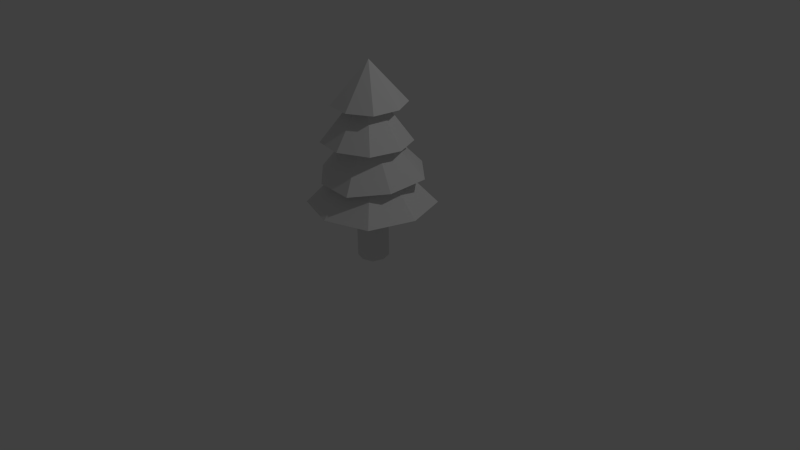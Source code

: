 # Source: Tree.blend  (saved by Blender 2.76.0; exported with 4.5.12 LTS)
import bpy
from mathutils import Matrix  # noqa: F401  (used for matrix-valued properties, if any)

bpy.ops.wm.read_factory_settings(use_empty=True)
scene = bpy.context.scene
scene.name = 'Scene'

# ---- collections
col_collection_1 = bpy.data.collections.new('Collection 1'); scene.collection.children.link(col_collection_1)

# ---- materials (node trees are filled in below, after node groups)
mat_material = bpy.data.materials.new('Material')
mat_material.alpha_threshold = 0.0
mat_material.use_transparent_shadow = False
mat_material.roughness = 0.5
mat_material.line_color = (0.0, 0.0, 0.0, 1.0)

# ---- material node trees

# ---- world
world_world = bpy.data.worlds.new('World'); scene.world = world_world
world_world.color = (0.05088, 0.05088, 0.05088)
world_world.use_sun_shadow = False
world_world.sun_shadow_jitter_overblur = 0.0
world_world.cycles.sampling_method = 'MANUAL'
world_world.cycles.sample_map_resolution = 256

# ---- cameras
cam_camera = bpy.data.cameras.new('Camera')
cam_camera.clip_end = 100.0
cam_camera.lens = 35.0
cam_camera.sensor_width = 32.0
cam_camera.sensor_height = 18.0
cam_camera.ortho_scale = 7.314
cam_camera.dof.focus_distance = 0.0
cam_camera.dof.aperture_fstop = 128.0

# ---- lights
light_lamp = bpy.data.lights.new('Lamp', 'POINT')
light_lamp.transmission_factor = 0.0
light_lamp.cutoff_distance = 30.0
light_lamp.energy = 100.0
light_lamp.shadow_buffer_clip_start = 1.001
light_lamp.shadow_soft_size = 0.1
light_lamp.shadow_maximum_resolution = 0.006
light_lamp.use_absolute_resolution = True
light_lamp.cycles.use_multiple_importance_sampling = False

# ---- meshes
me_cube = bpy.data.meshes.new('Cube')
me_cube.from_pydata([(1.0, 1.0, 0.0), (1.0, -1.0, 0.0), (-1.0, -1.0, 0.0), (-1.0, 1.0, 0.0), (1.328, -1.134e-07, 0.0), (2.081e-07, 1.328, 0.0), (-2.932e-08, -1.328, 0.0), (-1.328, 3.616e-07, 0.0), (5.96e-08, 1.192e-07, 0.0), (1.0, 1.0, 5.308), (1.0, -1.0, 5.308), (-1.0, -1.0, 5.308), (-1.0, 1.0, 5.308), (1.328, -1.134e-07, 5.308), (2.081e-07, 1.328, 5.308), (-2.932e-08, -1.328, 5.308), (-1.328, 3.616e-07, 5.308), (4.134, 4.134, 5.308), (4.134, -4.134, 5.308), (-4.134, -4.134, 5.308), (-4.134, 4.134, 5.308), (5.49, -9.136e-07, 5.308), (7.158e-07, 5.49, 5.308), (-2.658e-07, -5.49, 5.308), (-5.49, 1.05e-06, 5.308), (2.175, 2.175, 8.095), (2.175, -2.175, 8.095), (-2.175, -2.175, 8.095), (-2.175, 2.175, 8.095), (2.889, -4.751e-07, 8.095), (3.767e-07, 2.889, 8.095), (-1.399e-07, -2.889, 8.095), (-2.889, 5.58e-07, 8.095), (4.611, 2.008, 8.253), (1.885, -4.466, 7.724), (-4.611, -1.749, 7.946), (-1.885, 4.725, 8.475), (4.313, -1.674, 7.952), (1.81, 4.429, 8.451), (-1.81, -4.169, 7.748), (-4.313, 1.934, 8.247), (2.038, 0.7004, 11.35), (0.8331, -2.161, 11.11), (-2.038, -0.9602, 11.21), (-0.8331, 1.901, 11.44), (1.906, -0.9273, 11.21), (0.8, 1.77, 11.43), (-0.8, -2.03, 11.12), (-1.906, 0.6675, 11.34), (2.523, 2.797, 11.07), (3.203, -2.91, 11.24), (-2.506, -3.59, 11.23), (-3.186, 2.117, 11.06), (3.799, 0.05507, 11.16), (-0.4427, 3.393, 11.04), (0.4596, -4.186, 11.26), (-3.782, -0.8481, 11.14), (0.8691, 0.8659, 14.58), (1.106, -1.125, 14.64), (-0.886, -1.363, 14.63), (-1.123, 0.6286, 14.57), (1.314, -0.09086, 14.61), (-0.1659, 1.074, 14.57), (0.149, -1.571, 14.65), (-1.331, -0.4061, 14.6), (1.978, 2.73, 14.48), (2.73, -1.978, 14.42), (-1.978, -2.73, 14.41), (-2.73, 1.978, 14.47), (3.126, 0.4996, 14.45), (-0.4996, 3.126, 14.48), (0.4996, -3.126, 14.4), (-3.126, -0.4996, 14.43), (2.086e-07, -1.527e-07, 18.28)], [], [(8, 6, 2, 7), (5, 8, 7, 3), (0, 4, 8, 5), (4, 1, 6, 8), (5, 3, 12, 14), (6, 1, 10, 15), (4, 0, 9, 13), (2, 6, 15, 11), (1, 4, 13, 10), (7, 2, 11, 16), (0, 5, 14, 9), (3, 7, 16, 12), (10, 13, 21, 18), (16, 11, 19, 24), (9, 14, 22, 17), (12, 16, 24, 20), (14, 12, 20, 22), (15, 10, 18, 23), (13, 9, 17, 21), (11, 15, 23, 19), (23, 18, 26, 31), (21, 17, 25, 29), (19, 23, 31, 27), (18, 21, 29, 26), (24, 19, 27, 32), (17, 22, 30, 25), (20, 24, 32, 28), (22, 20, 28, 30), (30, 28, 36, 38), (31, 26, 34, 39), (29, 25, 33, 37), (27, 31, 39, 35), (26, 29, 37, 34), (32, 27, 35, 40), (25, 30, 38, 33), (28, 32, 40, 36), (40, 35, 43, 48), (33, 38, 46, 41), (36, 40, 48, 44), (38, 36, 44, 46), (39, 34, 42, 47), (37, 33, 41, 45), (35, 39, 47, 43), (34, 37, 45, 42), (43, 47, 55, 51), (42, 45, 53, 50), (48, 43, 51, 56), (41, 46, 54, 49), (44, 48, 56, 52), (46, 44, 52, 54), (47, 42, 50, 55), (45, 41, 49, 53), (55, 50, 58, 63), (53, 49, 57, 61), (51, 55, 63, 59), (50, 53, 61, 58), (56, 51, 59, 64), (49, 54, 62, 57), (52, 56, 64, 60), (54, 52, 60, 62), (60, 64, 72, 68), (62, 60, 68, 70), (63, 58, 66, 71), (61, 57, 65, 69), (59, 63, 71, 67), (58, 61, 69, 66), (64, 59, 67, 72), (57, 62, 70, 65), (72, 67, 73), (65, 70, 73), (68, 72, 73), (70, 68, 73), (71, 66, 73), (69, 65, 73), (67, 71, 73), (66, 69, 73)])
_uv = me_cube.uv_layers.new(name='UVMap')
_uv.uv.foreach_set('vector', [0.4172, 0.02204, 0.4577, 0.0729, 0.4377, 0.08237, 0.4176, 0.08371, 0.3771, 0.072, 0.4172, 0.02204, 0.4176, 0.08371, 0.3978, 0.08211, 0.3549, 0.05547, 0.3322, 0.01405, 0.4172, 0.02204, 0.3771, 0.072, 0.5025, 0.01412, 0.4807, 0.05623, 0.4577, 0.0729, 0.4172, 0.02204, 0.3771, 0.072, 0.3978, 0.08211, 0.3764, 0.1487, 0.3321, 0.1487, 0.4577, 0.0729, 0.4807, 0.05623, 0.5496, 0.1487, 0.5051, 0.1487, 0.3322, 0.01405, 0.3549, 0.05547, 0.2973, 0.1487, 0.2626, 0.1487, 0.4377, 0.08237, 0.4577, 0.0729, 0.5051, 0.1487, 0.4615, 0.1487, 0.4807, 0.05623, 0.5025, 0.01412, 0.5912, 0.1487, 0.5496, 0.1487, 0.4176, 0.08371, 0.4377, 0.08237, 0.4615, 0.1487, 0.4163, 0.1487, 0.3549, 0.05547, 0.3771, 0.072, 0.3321, 0.1487, 0.2973, 0.1487, 0.3978, 0.08211, 0.4176, 0.08371, 0.4163, 0.1487, 0.3764, 0.1487, 0.5496, 0.1487, 0.5912, 0.1487, 0.7428, 0.2189, 0.6346, 0.2652, 0.4163, 0.1487, 0.4615, 0.1487, 0.4999, 0.2916, 0.4396, 0.2932, 0.2973, 0.1487, 0.3321, 0.1487, 0.316, 0.2766, 0.2479, 0.2555, 0.3764, 0.1487, 0.4163, 0.1487, 0.4396, 0.2932, 0.3795, 0.2878, 0.3321, 0.1487, 0.3764, 0.1487, 0.3795, 0.2878, 0.316, 0.2766, 0.5051, 0.1487, 0.5496, 0.1487, 0.6346, 0.2652, 0.5649, 0.2838, 0.2626, 0.1487, 0.2973, 0.1487, 0.2479, 0.2555, 0.1355, 0.2069, 0.4615, 0.1487, 0.5051, 0.1487, 0.5649, 0.2838, 0.4999, 0.2916, 0.5649, 0.2838, 0.6346, 0.2652, 0.6607, 0.3813, 0.5765, 0.3768, 0.1355, 0.2069, 0.2479, 0.2555, 0.2213, 0.3635, 0.1395, 0.3465, 0.4999, 0.2916, 0.5649, 0.2838, 0.5765, 0.3768, 0.5044, 0.3878, 0.6346, 0.2652, 0.7428, 0.2189, 0.7449, 0.3545, 0.6607, 0.3813, 0.4396, 0.2932, 0.4999, 0.2916, 0.5044, 0.3878, 0.4365, 0.3766, 0.2479, 0.2555, 0.316, 0.2766, 0.3, 0.3645, 0.2213, 0.3635, 0.3795, 0.2878, 0.4396, 0.2932, 0.4365, 0.3766, 0.3684, 0.3813, 0.316, 0.2766, 0.3795, 0.2878, 0.3684, 0.3813, 0.3, 0.3645, 0.3, 0.3645, 0.3684, 0.3813, 0.3307, 0.4195, 0.2589, 0.4147, 0.5765, 0.3768, 0.6607, 0.3813, 0.616, 0.4283, 0.5372, 0.4239, 0.1395, 0.3465, 0.2213, 0.3635, 0.1772, 0.4103, 0.06781, 0.3937, 0.5044, 0.3878, 0.5765, 0.3768, 0.5372, 0.4239, 0.4659, 0.4231, 0.6607, 0.3813, 0.7449, 0.3545, 0.7283, 0.4324, 0.616, 0.4283, 0.4365, 0.3766, 0.5044, 0.3878, 0.4659, 0.4231, 0.3977, 0.421, 0.2213, 0.3635, 0.3, 0.3645, 0.2589, 0.4147, 0.1772, 0.4103, 0.3684, 0.3813, 0.4365, 0.3766, 0.3977, 0.421, 0.3307, 0.4195, 0.3977, 0.421, 0.4659, 0.4231, 0.4616, 0.5543, 0.3973, 0.5459, 0.1772, 0.4103, 0.2589, 0.4147, 0.2591, 0.5552, 0.1808, 0.5713, 0.3307, 0.4195, 0.3977, 0.421, 0.3973, 0.5459, 0.3303, 0.5578, 0.2589, 0.4147, 0.3307, 0.4195, 0.3303, 0.5578, 0.2591, 0.5552, 0.5372, 0.4239, 0.616, 0.4283, 0.5923, 0.5685, 0.527, 0.551, 0.06781, 0.3937, 0.1772, 0.4103, 0.1808, 0.5713, 0.1049, 0.5618, 0.4659, 0.4231, 0.5372, 0.4239, 0.527, 0.551, 0.4616, 0.5543, 0.616, 0.4283, 0.7283, 0.4324, 0.6575, 0.5814, 0.5923, 0.5685, 0.4616, 0.5543, 0.527, 0.551, 0.5587, 0.6212, 0.5022, 0.6117, 0.5923, 0.5685, 0.6575, 0.5814, 0.7064, 0.6509, 0.6176, 0.636, 0.3973, 0.5459, 0.4616, 0.5543, 0.5022, 0.6117, 0.4447, 0.6032, 0.1808, 0.5713, 0.2591, 0.5552, 0.3123, 0.6054, 0.2386, 0.6213, 0.3303, 0.5578, 0.3973, 0.5459, 0.4447, 0.6032, 0.3826, 0.6018, 0.2591, 0.5552, 0.3303, 0.5578, 0.3826, 0.6018, 0.3123, 0.6054, 0.527, 0.551, 0.5923, 0.5685, 0.6176, 0.636, 0.5587, 0.6212, 0.1049, 0.5618, 0.1808, 0.5713, 0.2386, 0.6213, 0.1369, 0.6469, 0.5587, 0.6212, 0.6176, 0.636, 0.5618, 0.7806, 0.5176, 0.7651, 0.1369, 0.6469, 0.2386, 0.6213, 0.3014, 0.7707, 0.2555, 0.7911, 0.5022, 0.6117, 0.5587, 0.6212, 0.5176, 0.7651, 0.4773, 0.7468, 0.6176, 0.636, 0.7064, 0.6509, 0.6068, 0.7955, 0.5618, 0.7806, 0.4447, 0.6032, 0.5022, 0.6117, 0.4773, 0.7468, 0.4347, 0.7479, 0.2386, 0.6213, 0.3123, 0.6054, 0.3475, 0.7593, 0.3014, 0.7707, 0.3826, 0.6018, 0.4447, 0.6032, 0.4347, 0.7479, 0.3897, 0.7443, 0.3123, 0.6054, 0.3826, 0.6018, 0.3897, 0.7443, 0.3475, 0.7593, 0.3897, 0.7443, 0.4347, 0.7479, 0.4307, 0.8003, 0.4018, 0.8078, 0.3475, 0.7593, 0.3897, 0.7443, 0.4018, 0.8078, 0.3718, 0.8181, 0.5176, 0.7651, 0.5618, 0.7806, 0.5401, 0.8371, 0.5042, 0.8125, 0.2555, 0.7911, 0.3014, 0.7707, 0.3399, 0.8385, 0.2747, 0.8765, 0.4773, 0.7468, 0.5176, 0.7651, 0.5042, 0.8125, 0.4656, 0.8033, 0.5618, 0.7806, 0.6068, 0.7955, 0.6032, 0.8844, 0.5401, 0.8371, 0.4347, 0.7479, 0.4773, 0.7468, 0.4656, 0.8033, 0.4307, 0.8003, 0.3014, 0.7707, 0.3475, 0.7593, 0.3718, 0.8181, 0.3399, 0.8385, 0.4307, 0.8003, 0.4656, 0.8033, 0.4365, 0.9181, 0.3399, 0.8385, 0.3718, 0.8181, 0.4365, 0.9181, 0.4018, 0.8078, 0.4307, 0.8003, 0.4365, 0.9181, 0.3718, 0.8181, 0.4018, 0.8078, 0.4365, 0.9181, 0.5042, 0.8125, 0.5401, 0.8371, 0.4365, 0.9181, 0.2747, 0.8765, 0.3399, 0.8385, 0.4365, 0.9181, 0.4656, 0.8033, 0.5042, 0.8125, 0.4365, 0.9181, 0.5401, 0.8371, 0.6032, 0.8844, 0.4365, 0.9181])
me_cube.materials.append(mat_material)
me_cube.use_remesh_preserve_volume = False
me_cube.use_remesh_preserve_attributes = False
me_cube.use_mirror_vertex_groups = False
me_cube.update()

# ---- objects
ob_cube = bpy.data.objects.new('Cube', me_cube)
ob_lamp = bpy.data.objects.new('Lamp', light_lamp)
ob_camera = bpy.data.objects.new('Camera', cam_camera)

# ---- transforms, parenting, visibility, modifiers, constraints
ob_cube.location = (0.0, 0.0, 0.0)
ob_cube.scale = (0.1403, 0.1403, 0.1403)
ob_cube.lock_rotations_4d = False
ob_cube.empty_display_type = 'ARROWS'
ob_cube.lineart.crease_threshold = 0.0
ob_lamp.location = (4.076, 1.005, 5.904)
ob_lamp.rotation_euler = (0.6503, 0.05522, 1.866)
ob_lamp.lock_rotations_4d = False
ob_lamp.empty_display_type = 'ARROWS'
ob_lamp.color = (0.0, 0.0, 0.0, 0.0)
ob_lamp.lineart.crease_threshold = 0.0
ob_camera.location = (7.481, -6.508, 5.344)
ob_camera.rotation_euler = (1.109, 0.01082, 0.8149)
ob_camera.lock_rotations_4d = False
ob_camera.empty_display_type = 'ARROWS'
ob_camera.color = (0.0, 0.0, 0.0, 0.0)
ob_camera.display_type = 'WIRE'
ob_camera.lineart.crease_threshold = 0.0

# ---- collection membership
col_collection_1.objects.link(ob_cube)
col_collection_1.objects.link(ob_lamp)
col_collection_1.objects.link(ob_camera)

# ---- scene / render settings (as saved in the file)
scene.camera = ob_camera
scene.frame_start = 1; scene.frame_end = 250; scene.frame_set(1)
scene.render.engine = 'BLENDER_EEVEE_NEXT'
scene.render.resolution_percentage = 50
scene.render.dither_intensity = 0.0
scene.cycles.use_denoising = False
scene.cycles.samples = 10
scene.cycles.sampling_pattern = 'TABULATED_SOBOL'
scene.cycles.light_sampling_threshold = 0.0
scene.cycles.use_adaptive_sampling = False
scene.cycles.use_light_tree = False
scene.cycles.blur_glossy = 0.0
scene.cycles.pixel_filter_type = 'GAUSSIAN'
scene.cycles.sample_clamp_indirect = 0.0
scene.view_settings.view_transform = 'Standard'
bpy.context.view_layer.update()

